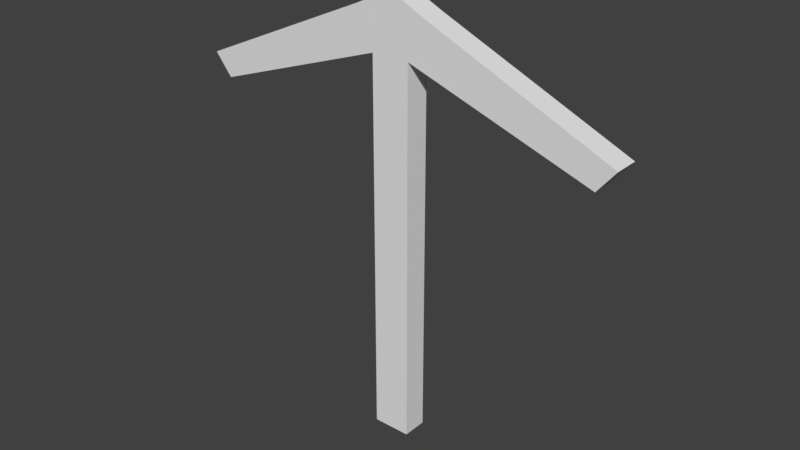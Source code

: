 # Source: Rune2.blend  (saved by Blender 2.79.0; exported with 4.5.12 LTS)
import bpy
from mathutils import Matrix  # noqa: F401  (used for matrix-valued properties, if any)

bpy.ops.wm.read_factory_settings(use_empty=True)
scene = bpy.context.scene
scene.name = 'Scene'

# ---- collections
col_collection_1 = bpy.data.collections.new('Collection 1'); scene.collection.children.link(col_collection_1)

# ---- materials (node trees are filled in below, after node groups)
mat_material = bpy.data.materials.new('Material')
mat_material.alpha_threshold = 0.0
mat_material.use_transparent_shadow = False
mat_material.roughness = 0.5
mat_material.line_color = (0.0, 0.0, 0.0, 1.0)

# ---- material node trees

# ---- world
world_world = bpy.data.worlds.new('World'); scene.world = world_world
world_world.color = (0.05088, 0.05088, 0.05088)
world_world.use_sun_shadow = False
world_world.sun_shadow_jitter_overblur = 0.0
world_world.cycles.sampling_method = 'MANUAL'

# ---- meshes
me_cube = bpy.data.meshes.new('Cube')
me_cube.from_pydata([(0.5979, 0.3889, -6.821), (0.5979, -0.3943, -6.821), (6.859, 0.4219, 3.784), (6.859, -0.3613, 3.784), (6.305, -0.3599, 3.098), (6.305, 0.4233, 3.098), (0.5979, 0.3889, 5.08), (0.5979, -0.3943, 5.08), (0.7318, -0.3943, 5.489), (0.7318, 0.3889, 5.489), (0.5211, 0.3889, -6.821), (0.5211, -0.3943, -6.821), (1.109, 0.3856, 6.332), (1.109, -0.3976, 6.332), (0.5211, 0.3889, 5.08), (0.5211, -0.3943, 5.08), (-0.5979, 0.3889, -6.821), (-0.5979, -0.3943, -6.821), (0.0, -0.3943, 5.489), (0.0, 0.3889, 5.489), (-6.859, 0.4219, 3.784), (-6.859, -0.3613, 3.784), (-6.305, -0.3599, 3.098), (-6.305, 0.4233, 3.098), (0.0, 0.3889, -6.821), (0.0, -0.3943, -6.821), (0.0, 0.3889, 6.858), (0.0, -0.3943, 6.858), (-0.5979, 0.3889, 5.08), (0.0, 0.3889, 5.344), (-0.5979, -0.3943, 5.08), (0.0, -0.3943, 5.344), (-0.7318, -0.3943, 5.489), (-0.7318, 0.3889, 5.489), (-0.5211, 0.3889, -6.821), (-0.5211, -0.3943, -6.821), (-1.109, 0.3856, 6.332), (-1.109, -0.3976, 6.332), (-0.5211, 0.3889, 5.08), (-0.5211, -0.3943, 5.08)], [], [(15, 8, 18, 31), (5, 2, 3, 4), (6, 5, 4, 7), (12, 9, 19, 26), (14, 10, 24, 29), (8, 13, 27, 18), (12, 26, 27, 13), (10, 11, 25, 24), (9, 14, 29, 19), (0, 6, 7, 1), (11, 15, 31, 25), (1, 7, 15, 11), (5, 6, 14, 9), (0, 1, 11, 10), (2, 12, 13, 3), (4, 3, 13, 8), (6, 0, 10, 14), (2, 5, 9, 12), (7, 4, 8, 15), (39, 31, 18, 32), (23, 22, 21, 20), (28, 30, 22, 23), (36, 26, 19, 33), (38, 29, 24, 34), (32, 18, 27, 37), (36, 37, 27, 26), (34, 24, 25, 35), (33, 19, 29, 38), (16, 17, 30, 28), (35, 25, 31, 39), (17, 35, 39, 30), (23, 33, 38, 28), (16, 34, 35, 17), (20, 21, 37, 36), (22, 32, 37, 21), (28, 38, 34, 16), (20, 36, 33, 23), (30, 39, 32, 22)])
_uv = me_cube.uv_layers.new(name='UVMap')
_uv.uv.foreach_set('vector', [0.6792, 0.6426, 0.6763, 0.6619, 0.6511, 0.6437, 0.6547, 0.6388, 0.2973, 0.7902, 0.3264, 0.7904, 0.3261, 0.8237, 0.2971, 0.8234, 0.5392, 0.7595, 0.2978, 0.7563, 0.2984, 0.7231, 0.5398, 0.7262, 0.3297, 0.5751, 0.3217, 0.5369, 0.3469, 0.5187, 0.3904, 0.5786, 0.3187, 0.5176, 0.02218, 0.1098, 0.04012, 0.09686, 0.3433, 0.5138, 0.6763, 0.6619, 0.6683, 0.7001, 0.6076, 0.7036, 0.6511, 0.6437, 0.4981, 0.793, 0.5363, 0.7931, 0.5361, 0.8264, 0.4979, 0.8263, 0.3019, 0.6898, 0.3023, 0.6565, 0.3244, 0.6568, 0.3239, 0.6901, 0.3217, 0.5369, 0.3187, 0.5176, 0.3433, 0.5138, 0.3469, 0.5187, 0.2969, 0.8237, 0.8003, 0.8302, 0.7999, 0.8635, 0.2965, 0.857, 0.9758, 0.2348, 0.6792, 0.6426, 0.6547, 0.6388, 0.9578, 0.2219, 0.9784, 0.2367, 0.6819, 0.6445, 0.6792, 0.6426, 0.9758, 0.2348, 0.03253, 0.5413, 0.3161, 0.5195, 0.3187, 0.5176, 0.3217, 0.5369, 0.2986, 0.6898, 0.2991, 0.6565, 0.3023, 0.6565, 0.3019, 0.6898, 0.3264, 0.7904, 0.4981, 0.793, 0.4979, 0.8263, 0.3261, 0.8237, 0.9654, 0.6663, 0.9674, 0.7036, 0.6683, 0.7001, 0.6763, 0.6619, 0.3161, 0.5195, 0.01953, 0.1117, 0.02218, 0.1098, 0.3187, 0.5176, 0.03052, 0.5786, 0.03253, 0.5413, 0.3217, 0.5369, 0.3297, 0.5751, 0.6819, 0.6445, 0.9654, 0.6663, 0.6763, 0.6619, 0.6792, 0.6426, 0.6433, 0.6168, 0.6547, 0.6388, 0.6511, 0.6437, 0.6259, 0.6256, 0.537, 0.7596, 0.5363, 0.7929, 0.5073, 0.7923, 0.508, 0.7591, 0.2984, 0.7231, 0.2986, 0.6898, 0.54, 0.6929, 0.5398, 0.7262, 0.406, 0.5201, 0.3904, 0.5786, 0.3469, 0.5187, 0.3721, 0.5006, 0.3546, 0.4918, 0.3433, 0.5138, 0.04012, 0.09686, 0.05806, 0.08394, 0.6259, 0.6256, 0.6511, 0.6437, 0.6076, 0.7036, 0.5919, 0.6451, 0.3362, 0.7572, 0.3356, 0.7905, 0.2974, 0.7896, 0.298, 0.7563, 0.346, 0.6904, 0.3239, 0.6901, 0.3244, 0.6568, 0.3464, 0.6571, 0.3721, 0.5006, 0.3469, 0.5187, 0.3433, 0.5138, 0.3546, 0.4918, 0.3058, 0.1352, 0.3059, 0.1019, 0.8093, 0.1026, 0.8093, 0.1359, 0.9399, 0.2089, 0.9578, 0.2219, 0.6547, 0.6388, 0.6433, 0.6168, 0.9373, 0.207, 0.9399, 0.2089, 0.6433, 0.6168, 0.6407, 0.6149, 0.4667, 0.2286, 0.3721, 0.5006, 0.3546, 0.4918, 0.3573, 0.4899, 0.3492, 0.6904, 0.346, 0.6904, 0.3464, 0.6571, 0.3497, 0.6571, 0.508, 0.7591, 0.5073, 0.7923, 0.3356, 0.7905, 0.3362, 0.7572, 0.5313, 0.3536, 0.6259, 0.6256, 0.5919, 0.6451, 0.4951, 0.3634, 0.3573, 0.4899, 0.3546, 0.4918, 0.05806, 0.08394, 0.06071, 0.08203, 0.5029, 0.2384, 0.406, 0.5201, 0.3721, 0.5006, 0.4667, 0.2286, 0.6407, 0.6149, 0.6433, 0.6168, 0.6259, 0.6256, 0.5313, 0.3536])
me_cube.materials.append(mat_material)
me_cube.use_remesh_preserve_volume = False
me_cube.use_remesh_preserve_attributes = False
me_cube.use_mirror_vertex_groups = False
me_cube.update()

# ---- objects
ob_cube = bpy.data.objects.new('Cube', me_cube)

# ---- transforms, parenting, visibility, modifiers, constraints
ob_cube.location = (0.0, 0.0, 0.0)
ob_cube.lock_rotations_4d = False
ob_cube.empty_display_type = 'ARROWS'
ob_cube.lineart.crease_threshold = 0.0

# ---- collection membership
col_collection_1.objects.link(ob_cube)

# ---- scene / render settings (as saved in the file)
scene.frame_start = 1; scene.frame_end = 250; scene.frame_set(1)
scene.render.engine = 'BLENDER_EEVEE_NEXT'
scene.render.resolution_percentage = 50
scene.render.dither_intensity = 0.0
scene.cycles.use_denoising = False
scene.cycles.samples = 128
scene.cycles.sampling_pattern = 'TABULATED_SOBOL'
scene.cycles.use_adaptive_sampling = False
scene.cycles.use_light_tree = False
scene.cycles.blur_glossy = 0.0
scene.cycles.sample_clamp_indirect = 0.0
scene.view_settings.view_transform = 'Standard'
bpy.context.view_layer.update()

# ---- added for rendering (the .blend has no active camera and no usable light): camera, sun
cam_auto = bpy.data.cameras.new('AutoCamera')
cam_auto.lens = 50.0
cam_auto.sensor_width = 36.0
cam_auto.clip_end = 1000.0
ob_auto_camera = bpy.data.objects.new('AutoCamera', cam_auto)
scene.collection.objects.link(ob_auto_camera)
ob_auto_camera.location = (17.9398, -21.5149, 14.3703)
ob_auto_camera.rotation_euler = (1.09748, -7.21219e-08, 0.694738)
scene.camera = ob_auto_camera
light_auto_sun = bpy.data.lights.new('AutoSun', 'SUN')
light_auto_sun.energy = 3.0
light_auto_sun.angle = 0.0523599
ob_auto_sun = bpy.data.objects.new('AutoSun', light_auto_sun)
scene.collection.objects.link(ob_auto_sun)
ob_auto_sun.rotation_euler = (0.872665, 0.174533, 0.523599)
bpy.context.view_layer.update()
